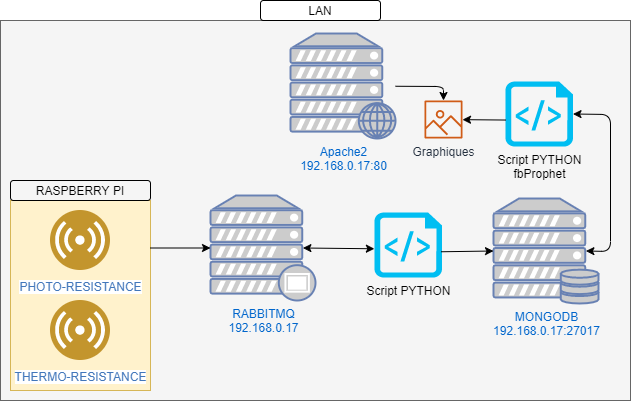

The diagram above was exported from draw.io. Its source (the exported page's mxGraphModel, read from the mxfile embedded in the PNG):
<mxGraphModel dx="905" dy="672" grid="1" gridSize="10" guides="1" tooltips="1" connect="1" arrows="1" fold="1" page="1" pageScale="1" pageWidth="827" pageHeight="1169" math="0" shadow="0">
  <root>
    <mxCell id="0" />
    <mxCell id="1" parent="0" />
    <mxCell id="JWyWBDIOzAQCG5hsVr9W-23" value="" style="rounded=0;whiteSpace=wrap;html=1;fillColor=#f5f5f5;strokeColor=#666666;fontColor=#333333;" vertex="1" parent="1">
      <mxGeometry x="80" y="50" width="630" height="380" as="geometry" />
    </mxCell>
    <mxCell id="JWyWBDIOzAQCG5hsVr9W-6" value="" style="rounded=0;whiteSpace=wrap;html=1;fillColor=#fff2cc;strokeColor=#d6b656;" vertex="1" parent="1">
      <mxGeometry x="90" y="230" width="140" height="190" as="geometry" />
    </mxCell>
    <mxCell id="JWyWBDIOzAQCG5hsVr9W-1" value="Apache2&lt;br&gt;192.168.0.17:80" style="fontColor=#0066CC;verticalAlign=top;verticalLabelPosition=bottom;labelPosition=center;align=center;html=1;outlineConnect=0;fillColor=#CCCCCC;strokeColor=#6881B3;gradientColor=none;gradientDirection=north;strokeWidth=2;shape=mxgraph.networks.web_server;" vertex="1" parent="1">
      <mxGeometry x="370" y="63" width="105" height="105" as="geometry" />
    </mxCell>
    <mxCell id="JWyWBDIOzAQCG5hsVr9W-2" value="MONGODB&lt;br&gt;192.168.0.17:27017" style="fontColor=#0066CC;verticalAlign=top;verticalLabelPosition=bottom;labelPosition=center;align=center;html=1;outlineConnect=0;fillColor=#CCCCCC;strokeColor=#6881B3;gradientColor=none;gradientDirection=north;strokeWidth=2;shape=mxgraph.networks.server_storage;" vertex="1" parent="1">
      <mxGeometry x="573" y="228" width="105" height="105" as="geometry" />
    </mxCell>
    <mxCell id="JWyWBDIOzAQCG5hsVr9W-3" value="RABBITMQ&lt;br&gt;192.168.0.17" style="fontColor=#0066CC;verticalAlign=top;verticalLabelPosition=bottom;labelPosition=center;align=center;html=1;outlineConnect=0;fillColor=#CCCCCC;strokeColor=#6881B3;gradientColor=none;gradientDirection=north;strokeWidth=2;shape=mxgraph.networks.proxy_server;" vertex="1" parent="1">
      <mxGeometry x="290" y="225" width="105" height="105" as="geometry" />
    </mxCell>
    <mxCell id="JWyWBDIOzAQCG5hsVr9W-4" value="PHOTO-RESISTANCE" style="aspect=fixed;perimeter=ellipsePerimeter;html=1;align=center;shadow=0;dashed=0;fontColor=#4277BB;labelBackgroundColor=#ffffff;fontSize=12;spacingTop=3;image;image=img/lib/ibm/users/sensor.svg;" vertex="1" parent="1">
      <mxGeometry x="130" y="240" width="60" height="60" as="geometry" />
    </mxCell>
    <mxCell id="JWyWBDIOzAQCG5hsVr9W-5" value="THERMO-RESISTANCE" style="aspect=fixed;perimeter=ellipsePerimeter;html=1;align=center;shadow=0;dashed=0;fontColor=#4277BB;labelBackgroundColor=#ffffff;fontSize=12;spacingTop=3;image;image=img/lib/ibm/users/sensor.svg;" vertex="1" parent="1">
      <mxGeometry x="130" y="330" width="60" height="60" as="geometry" />
    </mxCell>
    <mxCell id="JWyWBDIOzAQCG5hsVr9W-7" value="RASPBERRY PI" style="rounded=1;whiteSpace=wrap;html=1;fillColor=none;" vertex="1" parent="1">
      <mxGeometry x="90" y="210" width="140" height="20" as="geometry" />
    </mxCell>
    <mxCell id="JWyWBDIOzAQCG5hsVr9W-9" value="" style="endArrow=classic;html=1;exitX=1;exitY=0.25;exitDx=0;exitDy=0;" edge="1" parent="1" source="JWyWBDIOzAQCG5hsVr9W-6" target="JWyWBDIOzAQCG5hsVr9W-3">
      <mxGeometry width="50" height="50" relative="1" as="geometry">
        <mxPoint x="240" y="280" as="sourcePoint" />
        <mxPoint x="290" y="230" as="targetPoint" />
      </mxGeometry>
    </mxCell>
    <mxCell id="JWyWBDIOzAQCG5hsVr9W-10" value="Script PYTHON" style="verticalLabelPosition=bottom;html=1;verticalAlign=top;align=center;strokeColor=none;fillColor=#00BEF2;shape=mxgraph.azure.script_file;pointerEvents=1;" vertex="1" parent="1">
      <mxGeometry x="454" y="242" width="67.5" height="65" as="geometry" />
    </mxCell>
    <mxCell id="JWyWBDIOzAQCG5hsVr9W-12" value="" style="endArrow=classic;startArrow=classic;html=1;exitX=0.88;exitY=0.5;exitDx=0;exitDy=0;exitPerimeter=0;entryX=-0.002;entryY=0.558;entryDx=0;entryDy=0;entryPerimeter=0;" edge="1" parent="1" source="JWyWBDIOzAQCG5hsVr9W-3" target="JWyWBDIOzAQCG5hsVr9W-10">
      <mxGeometry width="50" height="50" relative="1" as="geometry">
        <mxPoint x="370" y="220" as="sourcePoint" />
        <mxPoint x="420" y="170" as="targetPoint" />
      </mxGeometry>
    </mxCell>
    <mxCell id="JWyWBDIOzAQCG5hsVr9W-13" value="" style="endArrow=classic;html=1;exitX=0.988;exitY=0.604;exitDx=0;exitDy=0;exitPerimeter=0;entryX=0;entryY=0.5;entryDx=0;entryDy=0;entryPerimeter=0;" edge="1" parent="1" source="JWyWBDIOzAQCG5hsVr9W-10" target="JWyWBDIOzAQCG5hsVr9W-2">
      <mxGeometry width="50" height="50" relative="1" as="geometry">
        <mxPoint x="500" y="460" as="sourcePoint" />
        <mxPoint x="550" y="410" as="targetPoint" />
      </mxGeometry>
    </mxCell>
    <mxCell id="JWyWBDIOzAQCG5hsVr9W-14" value="Script PYTHON&lt;br&gt;fbProphet" style="verticalLabelPosition=bottom;html=1;verticalAlign=top;align=center;strokeColor=none;fillColor=#00BEF2;shape=mxgraph.azure.script_file;pointerEvents=1;" vertex="1" parent="1">
      <mxGeometry x="585" y="111" width="67.5" height="65" as="geometry" />
    </mxCell>
    <mxCell id="JWyWBDIOzAQCG5hsVr9W-16" value="" style="endArrow=classic;startArrow=classic;html=1;exitX=1;exitY=0.5;exitDx=0;exitDy=0;exitPerimeter=0;entryX=0.88;entryY=0.5;entryDx=0;entryDy=0;entryPerimeter=0;" edge="1" parent="1" source="JWyWBDIOzAQCG5hsVr9W-14" target="JWyWBDIOzAQCG5hsVr9W-2">
      <mxGeometry width="50" height="50" relative="1" as="geometry">
        <mxPoint x="760" y="190" as="sourcePoint" />
        <mxPoint x="810" y="140" as="targetPoint" />
        <Array as="points">
          <mxPoint x="690" y="144" />
          <mxPoint x="690" y="281" />
        </Array>
      </mxGeometry>
    </mxCell>
    <mxCell id="JWyWBDIOzAQCG5hsVr9W-20" value="Graphiques" style="outlineConnect=0;fontColor=#232F3E;gradientColor=none;fillColor=#D05C17;strokeColor=none;dashed=0;verticalLabelPosition=bottom;verticalAlign=top;align=center;html=1;fontSize=12;fontStyle=0;aspect=fixed;pointerEvents=1;shape=mxgraph.aws4.container_registry_image;" vertex="1" parent="1">
      <mxGeometry x="504" y="130" width="38" height="38" as="geometry" />
    </mxCell>
    <mxCell id="JWyWBDIOzAQCG5hsVr9W-21" value="" style="endArrow=classic;html=1;exitX=0.007;exitY=0.593;exitDx=0;exitDy=0;exitPerimeter=0;" edge="1" parent="1" source="JWyWBDIOzAQCG5hsVr9W-14" target="JWyWBDIOzAQCG5hsVr9W-20">
      <mxGeometry width="50" height="50" relative="1" as="geometry">
        <mxPoint x="530" y="110" as="sourcePoint" />
        <mxPoint x="580" y="60" as="targetPoint" />
      </mxGeometry>
    </mxCell>
    <mxCell id="JWyWBDIOzAQCG5hsVr9W-22" value="" style="endArrow=classic;html=1;" edge="1" parent="1" source="JWyWBDIOzAQCG5hsVr9W-1" target="JWyWBDIOzAQCG5hsVr9W-20">
      <mxGeometry width="50" height="50" relative="1" as="geometry">
        <mxPoint x="510" y="110" as="sourcePoint" />
        <mxPoint x="560" y="60" as="targetPoint" />
        <Array as="points">
          <mxPoint x="523" y="116" />
        </Array>
      </mxGeometry>
    </mxCell>
    <mxCell id="JWyWBDIOzAQCG5hsVr9W-24" value="LAN" style="rounded=1;whiteSpace=wrap;html=1;fillColor=none;" vertex="1" parent="1">
      <mxGeometry x="340" y="30" width="120" height="20" as="geometry" />
    </mxCell>
  </root>
</mxGraphModel>